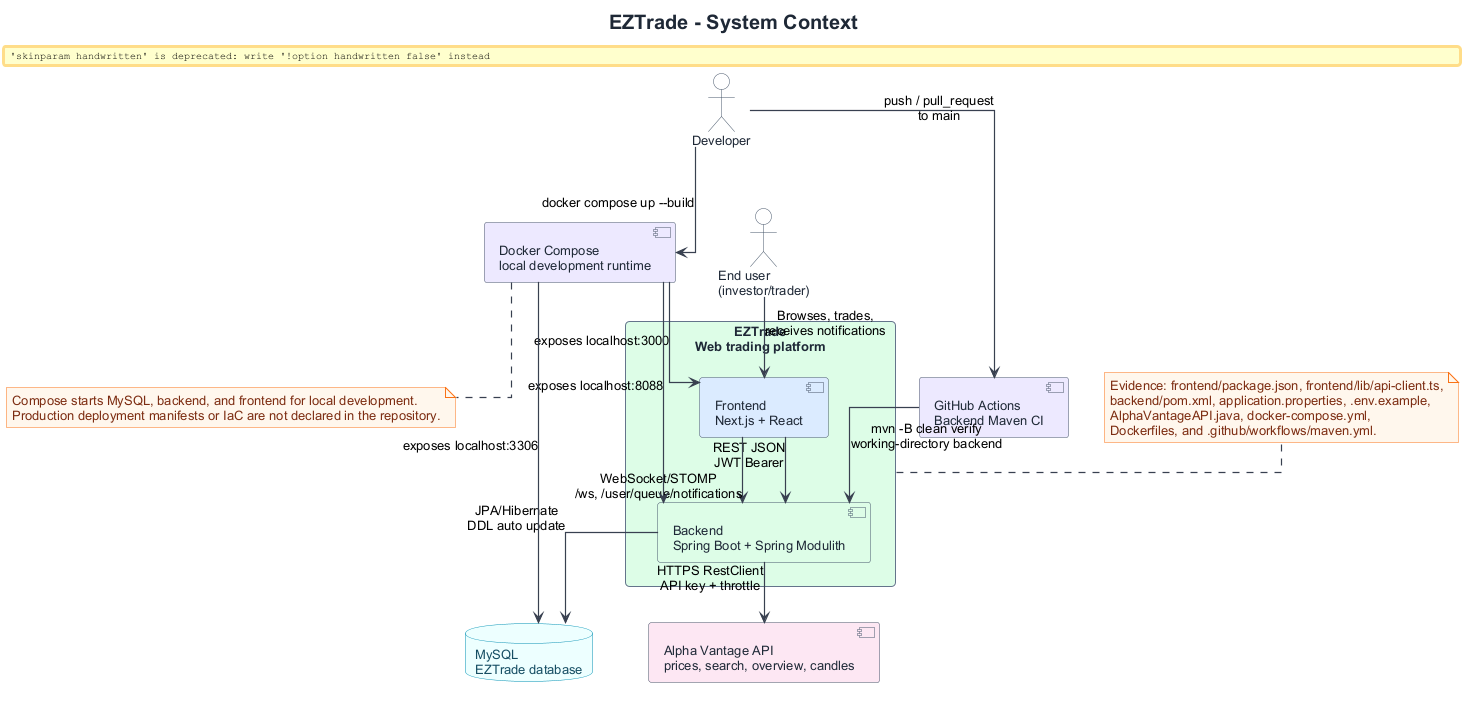

The diagram above was rendered by PlantUML. Its source (embedded in the PNG):
@startuml
!include ../../common/eztrade-style.puml

title EZTrade - System Context

actor "End user\n(investor/trader)" as User
actor "Developer" as Dev

rectangle "EZTrade\nWeb trading platform" as System EZ_BACKEND {
  component "Frontend\nNext.js + React" as Frontend EZ_FRONTEND
  component "Backend\nSpring Boot + Spring Modulith" as Backend EZ_BACKEND
}

database "MySQL\nEZTrade database" as MySQL EZ_DB
component "Alpha Vantage API\nprices, search, overview, candles" as Alpha EZ_EXTERNAL
component "GitHub Actions\nBackend Maven CI" as GHA EZ_DEVOPS
component "Docker Compose\nlocal development runtime" as Compose EZ_DEVOPS

User --> Frontend : Browses, trades,\nreceives notifications
Frontend --> Backend : REST JSON\nJWT Bearer
Frontend --> Backend : WebSocket/STOMP\n/ws, /user/queue/notifications
Backend --> MySQL : JPA/Hibernate\nDDL auto update
Backend --> Alpha : HTTPS RestClient\nAPI key + throttle
Dev --> GHA : push / pull_request\nto main
GHA --> Backend : mvn -B clean verify\nworking-directory backend
Dev --> Compose : docker compose up --build
Compose --> Frontend : exposes localhost:3000
Compose --> Backend : exposes localhost:8088
Compose --> MySQL : exposes localhost:3306

note right of System
Evidence: frontend/package.json, frontend/lib/api-client.ts,
backend/pom.xml, application.properties, .env.example,
AlphaVantageAPI.java, docker-compose.yml,
Dockerfiles, and .github/workflows/maven.yml.
end note

note bottom of Compose
Compose starts MySQL, backend, and frontend for local development.
Production deployment manifests or IaC are not declared in the repository.
end note

@enduml